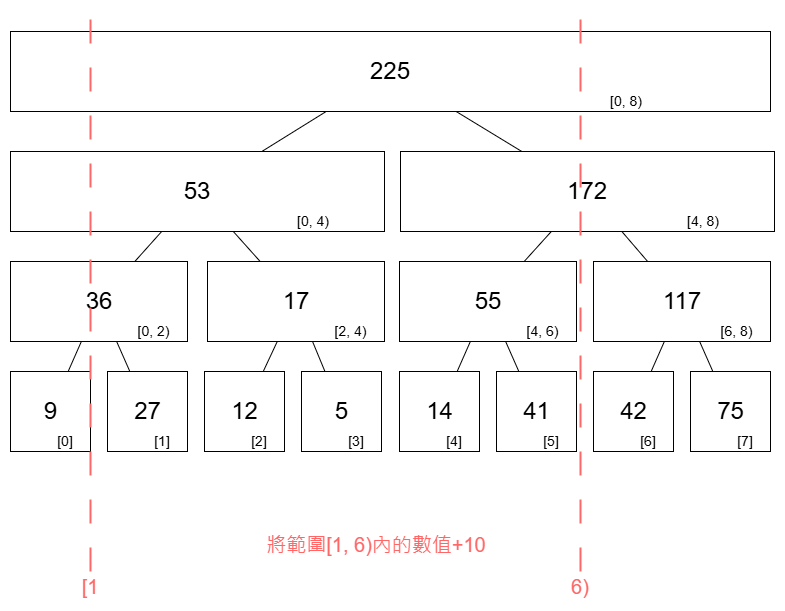

The diagram above was exported from draw.io. Its source (the exported page's mxGraphModel, read from the mxfile embedded in the PNG):
<mxGraphModel dx="1428" dy="743" grid="1" gridSize="10" guides="1" tooltips="1" connect="1" arrows="1" fold="1" page="1" pageScale="1" pageWidth="827" pageHeight="1169" math="0" shadow="0">
  <root>
    <mxCell id="6aDjS3TKT9FoqfZR6L2B-0" />
    <mxCell id="6aDjS3TKT9FoqfZR6L2B-1" parent="6aDjS3TKT9FoqfZR6L2B-0" />
    <mxCell id="6aDjS3TKT9FoqfZR6L2B-2" value="" style="group" vertex="1" connectable="0" parent="6aDjS3TKT9FoqfZR6L2B-1">
      <mxGeometry x="40" y="400" width="80" height="80" as="geometry" />
    </mxCell>
    <mxCell id="6aDjS3TKT9FoqfZR6L2B-3" value="" style="rounded=0;whiteSpace=wrap;html=1;" vertex="1" parent="6aDjS3TKT9FoqfZR6L2B-2">
      <mxGeometry width="80" height="80" as="geometry" />
    </mxCell>
    <mxCell id="6aDjS3TKT9FoqfZR6L2B-4" value="&lt;font style=&quot;font-size: 24px;&quot;&gt;9&lt;/font&gt;" style="text;html=1;align=center;verticalAlign=middle;whiteSpace=wrap;rounded=0;" vertex="1" parent="6aDjS3TKT9FoqfZR6L2B-2">
      <mxGeometry x="17.5" y="25" width="45" height="30" as="geometry" />
    </mxCell>
    <mxCell id="6aDjS3TKT9FoqfZR6L2B-5" value="&lt;font style=&quot;font-size: 14px;&quot;&gt;[0]&lt;/font&gt;" style="text;html=1;align=center;verticalAlign=middle;whiteSpace=wrap;rounded=0;" vertex="1" parent="6aDjS3TKT9FoqfZR6L2B-2">
      <mxGeometry x="30" y="60" width="50" height="20" as="geometry" />
    </mxCell>
    <mxCell id="6aDjS3TKT9FoqfZR6L2B-6" value="" style="group" vertex="1" connectable="0" parent="6aDjS3TKT9FoqfZR6L2B-1">
      <mxGeometry x="137" y="400" width="80" height="80" as="geometry" />
    </mxCell>
    <mxCell id="6aDjS3TKT9FoqfZR6L2B-7" value="" style="rounded=0;whiteSpace=wrap;html=1;" vertex="1" parent="6aDjS3TKT9FoqfZR6L2B-6">
      <mxGeometry width="80" height="80" as="geometry" />
    </mxCell>
    <mxCell id="6aDjS3TKT9FoqfZR6L2B-8" value="&lt;font style=&quot;font-size: 24px;&quot;&gt;27&lt;/font&gt;" style="text;html=1;align=center;verticalAlign=middle;whiteSpace=wrap;rounded=0;" vertex="1" parent="6aDjS3TKT9FoqfZR6L2B-6">
      <mxGeometry x="17.5" y="25" width="45" height="30" as="geometry" />
    </mxCell>
    <mxCell id="6aDjS3TKT9FoqfZR6L2B-9" value="&lt;font style=&quot;font-size: 14px;&quot;&gt;[1]&lt;/font&gt;" style="text;html=1;align=center;verticalAlign=middle;whiteSpace=wrap;rounded=0;" vertex="1" parent="6aDjS3TKT9FoqfZR6L2B-6">
      <mxGeometry x="30" y="60" width="50" height="20" as="geometry" />
    </mxCell>
    <mxCell id="6aDjS3TKT9FoqfZR6L2B-10" value="" style="group" vertex="1" connectable="0" parent="6aDjS3TKT9FoqfZR6L2B-1">
      <mxGeometry x="234" y="400" width="80" height="80" as="geometry" />
    </mxCell>
    <mxCell id="6aDjS3TKT9FoqfZR6L2B-11" value="" style="rounded=0;whiteSpace=wrap;html=1;" vertex="1" parent="6aDjS3TKT9FoqfZR6L2B-10">
      <mxGeometry width="80" height="80" as="geometry" />
    </mxCell>
    <mxCell id="6aDjS3TKT9FoqfZR6L2B-12" value="&lt;font style=&quot;font-size: 24px;&quot;&gt;12&lt;/font&gt;" style="text;html=1;align=center;verticalAlign=middle;whiteSpace=wrap;rounded=0;" vertex="1" parent="6aDjS3TKT9FoqfZR6L2B-10">
      <mxGeometry x="17.5" y="25" width="45" height="30" as="geometry" />
    </mxCell>
    <mxCell id="6aDjS3TKT9FoqfZR6L2B-13" value="&lt;font style=&quot;font-size: 14px;&quot;&gt;[2]&lt;/font&gt;" style="text;html=1;align=center;verticalAlign=middle;whiteSpace=wrap;rounded=0;" vertex="1" parent="6aDjS3TKT9FoqfZR6L2B-10">
      <mxGeometry x="30" y="60" width="50" height="20" as="geometry" />
    </mxCell>
    <mxCell id="6aDjS3TKT9FoqfZR6L2B-14" value="" style="group" vertex="1" connectable="0" parent="6aDjS3TKT9FoqfZR6L2B-1">
      <mxGeometry x="331" y="400" width="80" height="80" as="geometry" />
    </mxCell>
    <mxCell id="6aDjS3TKT9FoqfZR6L2B-15" value="" style="rounded=0;whiteSpace=wrap;html=1;" vertex="1" parent="6aDjS3TKT9FoqfZR6L2B-14">
      <mxGeometry width="80" height="80" as="geometry" />
    </mxCell>
    <mxCell id="6aDjS3TKT9FoqfZR6L2B-16" value="&lt;font style=&quot;font-size: 24px;&quot;&gt;5&lt;/font&gt;" style="text;html=1;align=center;verticalAlign=middle;whiteSpace=wrap;rounded=0;" vertex="1" parent="6aDjS3TKT9FoqfZR6L2B-14">
      <mxGeometry x="17.5" y="25" width="45" height="30" as="geometry" />
    </mxCell>
    <mxCell id="6aDjS3TKT9FoqfZR6L2B-17" value="&lt;font style=&quot;font-size: 14px;&quot;&gt;[3]&lt;/font&gt;" style="text;html=1;align=center;verticalAlign=middle;whiteSpace=wrap;rounded=0;" vertex="1" parent="6aDjS3TKT9FoqfZR6L2B-14">
      <mxGeometry x="30" y="60" width="50" height="20" as="geometry" />
    </mxCell>
    <mxCell id="6aDjS3TKT9FoqfZR6L2B-18" value="" style="group" vertex="1" connectable="0" parent="6aDjS3TKT9FoqfZR6L2B-1">
      <mxGeometry x="429" y="400" width="80" height="80" as="geometry" />
    </mxCell>
    <mxCell id="6aDjS3TKT9FoqfZR6L2B-19" value="" style="rounded=0;whiteSpace=wrap;html=1;" vertex="1" parent="6aDjS3TKT9FoqfZR6L2B-18">
      <mxGeometry width="80" height="80" as="geometry" />
    </mxCell>
    <mxCell id="6aDjS3TKT9FoqfZR6L2B-20" value="&lt;span style=&quot;font-size: 24px;&quot;&gt;14&lt;/span&gt;" style="text;html=1;align=center;verticalAlign=middle;whiteSpace=wrap;rounded=0;" vertex="1" parent="6aDjS3TKT9FoqfZR6L2B-18">
      <mxGeometry x="17.5" y="25" width="45" height="30" as="geometry" />
    </mxCell>
    <mxCell id="6aDjS3TKT9FoqfZR6L2B-21" value="&lt;font style=&quot;font-size: 14px;&quot;&gt;[4]&lt;/font&gt;" style="text;html=1;align=center;verticalAlign=middle;whiteSpace=wrap;rounded=0;" vertex="1" parent="6aDjS3TKT9FoqfZR6L2B-18">
      <mxGeometry x="30" y="60" width="50" height="20" as="geometry" />
    </mxCell>
    <mxCell id="6aDjS3TKT9FoqfZR6L2B-22" value="" style="group" vertex="1" connectable="0" parent="6aDjS3TKT9FoqfZR6L2B-1">
      <mxGeometry x="526" y="400" width="80" height="80" as="geometry" />
    </mxCell>
    <mxCell id="6aDjS3TKT9FoqfZR6L2B-23" value="" style="rounded=0;whiteSpace=wrap;html=1;" vertex="1" parent="6aDjS3TKT9FoqfZR6L2B-22">
      <mxGeometry width="80" height="80" as="geometry" />
    </mxCell>
    <mxCell id="6aDjS3TKT9FoqfZR6L2B-24" value="&lt;font style=&quot;font-size: 24px;&quot;&gt;41&lt;/font&gt;" style="text;html=1;align=center;verticalAlign=middle;whiteSpace=wrap;rounded=0;" vertex="1" parent="6aDjS3TKT9FoqfZR6L2B-22">
      <mxGeometry x="17.5" y="25" width="45" height="30" as="geometry" />
    </mxCell>
    <mxCell id="6aDjS3TKT9FoqfZR6L2B-25" value="&lt;font style=&quot;font-size: 14px;&quot;&gt;[5]&lt;/font&gt;" style="text;html=1;align=center;verticalAlign=middle;whiteSpace=wrap;rounded=0;" vertex="1" parent="6aDjS3TKT9FoqfZR6L2B-22">
      <mxGeometry x="30" y="60" width="50" height="20" as="geometry" />
    </mxCell>
    <mxCell id="6aDjS3TKT9FoqfZR6L2B-26" value="" style="group" vertex="1" connectable="0" parent="6aDjS3TKT9FoqfZR6L2B-1">
      <mxGeometry x="623" y="400" width="80" height="80" as="geometry" />
    </mxCell>
    <mxCell id="6aDjS3TKT9FoqfZR6L2B-27" value="" style="rounded=0;whiteSpace=wrap;html=1;" vertex="1" parent="6aDjS3TKT9FoqfZR6L2B-26">
      <mxGeometry width="80" height="80" as="geometry" />
    </mxCell>
    <mxCell id="6aDjS3TKT9FoqfZR6L2B-28" value="&lt;span style=&quot;font-size: 24px;&quot;&gt;42&lt;/span&gt;" style="text;html=1;align=center;verticalAlign=middle;whiteSpace=wrap;rounded=0;" vertex="1" parent="6aDjS3TKT9FoqfZR6L2B-26">
      <mxGeometry x="17.5" y="25" width="45" height="30" as="geometry" />
    </mxCell>
    <mxCell id="6aDjS3TKT9FoqfZR6L2B-29" value="&lt;font style=&quot;font-size: 14px;&quot;&gt;[6]&lt;/font&gt;" style="text;html=1;align=center;verticalAlign=middle;whiteSpace=wrap;rounded=0;" vertex="1" parent="6aDjS3TKT9FoqfZR6L2B-26">
      <mxGeometry x="30" y="60" width="50" height="20" as="geometry" />
    </mxCell>
    <mxCell id="6aDjS3TKT9FoqfZR6L2B-30" value="" style="group" vertex="1" connectable="0" parent="6aDjS3TKT9FoqfZR6L2B-1">
      <mxGeometry x="720" y="400" width="80" height="80" as="geometry" />
    </mxCell>
    <mxCell id="6aDjS3TKT9FoqfZR6L2B-31" value="" style="rounded=0;whiteSpace=wrap;html=1;" vertex="1" parent="6aDjS3TKT9FoqfZR6L2B-30">
      <mxGeometry width="80" height="80" as="geometry" />
    </mxCell>
    <mxCell id="6aDjS3TKT9FoqfZR6L2B-32" value="&lt;font style=&quot;font-size: 24px;&quot;&gt;75&lt;/font&gt;" style="text;html=1;align=center;verticalAlign=middle;whiteSpace=wrap;rounded=0;" vertex="1" parent="6aDjS3TKT9FoqfZR6L2B-30">
      <mxGeometry x="17.5" y="25" width="45" height="30" as="geometry" />
    </mxCell>
    <mxCell id="6aDjS3TKT9FoqfZR6L2B-33" value="&lt;font style=&quot;font-size: 14px;&quot;&gt;[7]&lt;/font&gt;" style="text;html=1;align=center;verticalAlign=middle;whiteSpace=wrap;rounded=0;" vertex="1" parent="6aDjS3TKT9FoqfZR6L2B-30">
      <mxGeometry x="30" y="60" width="50" height="20" as="geometry" />
    </mxCell>
    <mxCell id="6aDjS3TKT9FoqfZR6L2B-34" value="" style="group" vertex="1" connectable="0" parent="6aDjS3TKT9FoqfZR6L2B-1">
      <mxGeometry x="40" y="290" width="177" height="80" as="geometry" />
    </mxCell>
    <mxCell id="6aDjS3TKT9FoqfZR6L2B-35" value="" style="rounded=0;whiteSpace=wrap;html=1;" vertex="1" parent="6aDjS3TKT9FoqfZR6L2B-34">
      <mxGeometry width="177" height="80" as="geometry" />
    </mxCell>
    <mxCell id="6aDjS3TKT9FoqfZR6L2B-36" value="&lt;font style=&quot;font-size: 24px;&quot;&gt;36&lt;/font&gt;" style="text;html=1;align=center;verticalAlign=middle;whiteSpace=wrap;rounded=0;" vertex="1" parent="6aDjS3TKT9FoqfZR6L2B-34">
      <mxGeometry x="38.71875" y="25" width="99.56250000000001" height="30" as="geometry" />
    </mxCell>
    <mxCell id="6aDjS3TKT9FoqfZR6L2B-37" value="&lt;font style=&quot;font-size: 14px;&quot;&gt;[0, 2)&lt;/font&gt;" style="text;html=1;align=center;verticalAlign=middle;whiteSpace=wrap;rounded=0;" vertex="1" parent="6aDjS3TKT9FoqfZR6L2B-34">
      <mxGeometry x="110" y="60" width="67" height="20" as="geometry" />
    </mxCell>
    <mxCell id="6aDjS3TKT9FoqfZR6L2B-38" value="" style="group" vertex="1" connectable="0" parent="6aDjS3TKT9FoqfZR6L2B-1">
      <mxGeometry x="237" y="290" width="177" height="80" as="geometry" />
    </mxCell>
    <mxCell id="6aDjS3TKT9FoqfZR6L2B-39" value="" style="rounded=0;whiteSpace=wrap;html=1;" vertex="1" parent="6aDjS3TKT9FoqfZR6L2B-38">
      <mxGeometry width="177" height="80" as="geometry" />
    </mxCell>
    <mxCell id="6aDjS3TKT9FoqfZR6L2B-40" value="&lt;font style=&quot;font-size: 24px;&quot;&gt;17&lt;/font&gt;" style="text;html=1;align=center;verticalAlign=middle;whiteSpace=wrap;rounded=0;" vertex="1" parent="6aDjS3TKT9FoqfZR6L2B-38">
      <mxGeometry x="38.71875" y="25" width="99.56250000000001" height="30" as="geometry" />
    </mxCell>
    <mxCell id="6aDjS3TKT9FoqfZR6L2B-41" value="&lt;font style=&quot;font-size: 14px;&quot;&gt;[2, 4)&lt;/font&gt;" style="text;html=1;align=center;verticalAlign=middle;whiteSpace=wrap;rounded=0;" vertex="1" parent="6aDjS3TKT9FoqfZR6L2B-38">
      <mxGeometry x="110" y="60" width="67" height="20" as="geometry" />
    </mxCell>
    <mxCell id="6aDjS3TKT9FoqfZR6L2B-42" value="" style="group" vertex="1" connectable="0" parent="6aDjS3TKT9FoqfZR6L2B-1">
      <mxGeometry x="429" y="290" width="177" height="80" as="geometry" />
    </mxCell>
    <mxCell id="6aDjS3TKT9FoqfZR6L2B-43" value="" style="rounded=0;whiteSpace=wrap;html=1;" vertex="1" parent="6aDjS3TKT9FoqfZR6L2B-42">
      <mxGeometry width="177" height="80" as="geometry" />
    </mxCell>
    <mxCell id="6aDjS3TKT9FoqfZR6L2B-44" value="&lt;font style=&quot;font-size: 24px;&quot;&gt;55&lt;/font&gt;" style="text;html=1;align=center;verticalAlign=middle;whiteSpace=wrap;rounded=0;" vertex="1" parent="6aDjS3TKT9FoqfZR6L2B-42">
      <mxGeometry x="38.71875" y="25" width="99.56250000000001" height="30" as="geometry" />
    </mxCell>
    <mxCell id="6aDjS3TKT9FoqfZR6L2B-45" value="&lt;font style=&quot;font-size: 14px;&quot;&gt;[4, 6)&lt;/font&gt;" style="text;html=1;align=center;verticalAlign=middle;whiteSpace=wrap;rounded=0;" vertex="1" parent="6aDjS3TKT9FoqfZR6L2B-42">
      <mxGeometry x="110" y="60" width="67" height="20" as="geometry" />
    </mxCell>
    <mxCell id="6aDjS3TKT9FoqfZR6L2B-46" value="" style="group" vertex="1" connectable="0" parent="6aDjS3TKT9FoqfZR6L2B-1">
      <mxGeometry x="623" y="290" width="177" height="80" as="geometry" />
    </mxCell>
    <mxCell id="6aDjS3TKT9FoqfZR6L2B-47" value="" style="rounded=0;whiteSpace=wrap;html=1;" vertex="1" parent="6aDjS3TKT9FoqfZR6L2B-46">
      <mxGeometry width="177" height="80" as="geometry" />
    </mxCell>
    <mxCell id="6aDjS3TKT9FoqfZR6L2B-48" value="&lt;font style=&quot;font-size: 24px;&quot;&gt;117&lt;/font&gt;" style="text;html=1;align=center;verticalAlign=middle;whiteSpace=wrap;rounded=0;" vertex="1" parent="6aDjS3TKT9FoqfZR6L2B-46">
      <mxGeometry x="38.71875" y="25" width="99.56250000000001" height="30" as="geometry" />
    </mxCell>
    <mxCell id="6aDjS3TKT9FoqfZR6L2B-49" value="&lt;font style=&quot;font-size: 14px;&quot;&gt;[6, 8)&lt;/font&gt;" style="text;html=1;align=center;verticalAlign=middle;whiteSpace=wrap;rounded=0;" vertex="1" parent="6aDjS3TKT9FoqfZR6L2B-46">
      <mxGeometry x="110" y="60" width="67" height="20" as="geometry" />
    </mxCell>
    <mxCell id="6aDjS3TKT9FoqfZR6L2B-50" value="" style="group" vertex="1" connectable="0" parent="6aDjS3TKT9FoqfZR6L2B-1">
      <mxGeometry x="40" y="180" width="374" height="80" as="geometry" />
    </mxCell>
    <mxCell id="6aDjS3TKT9FoqfZR6L2B-51" value="" style="rounded=0;whiteSpace=wrap;html=1;" vertex="1" parent="6aDjS3TKT9FoqfZR6L2B-50">
      <mxGeometry width="374.00000000000006" height="80" as="geometry" />
    </mxCell>
    <mxCell id="6aDjS3TKT9FoqfZR6L2B-52" value="&lt;span style=&quot;font-size: 24px;&quot;&gt;53&lt;/span&gt;" style="text;html=1;align=center;verticalAlign=middle;whiteSpace=wrap;rounded=0;" vertex="1" parent="6aDjS3TKT9FoqfZR6L2B-50">
      <mxGeometry x="81.8125" y="25" width="210.37500000000006" height="30" as="geometry" />
    </mxCell>
    <mxCell id="6aDjS3TKT9FoqfZR6L2B-53" value="&lt;font style=&quot;font-size: 14px;&quot;&gt;[0, 4)&lt;/font&gt;" style="text;html=1;align=center;verticalAlign=middle;whiteSpace=wrap;rounded=0;" vertex="1" parent="6aDjS3TKT9FoqfZR6L2B-50">
      <mxGeometry x="232.42937853107344" y="60" width="141.57062146892656" height="20" as="geometry" />
    </mxCell>
    <mxCell id="6aDjS3TKT9FoqfZR6L2B-54" value="" style="group" vertex="1" connectable="0" parent="6aDjS3TKT9FoqfZR6L2B-1">
      <mxGeometry x="430" y="180" width="374" height="80" as="geometry" />
    </mxCell>
    <mxCell id="6aDjS3TKT9FoqfZR6L2B-55" value="" style="rounded=0;whiteSpace=wrap;html=1;" vertex="1" parent="6aDjS3TKT9FoqfZR6L2B-54">
      <mxGeometry width="374.00000000000006" height="80" as="geometry" />
    </mxCell>
    <mxCell id="6aDjS3TKT9FoqfZR6L2B-56" value="&lt;span style=&quot;font-size: 24px;&quot;&gt;172&lt;/span&gt;" style="text;html=1;align=center;verticalAlign=middle;whiteSpace=wrap;rounded=0;" vertex="1" parent="6aDjS3TKT9FoqfZR6L2B-54">
      <mxGeometry x="81.8125" y="25" width="210.37500000000006" height="30" as="geometry" />
    </mxCell>
    <mxCell id="6aDjS3TKT9FoqfZR6L2B-57" value="&lt;font style=&quot;font-size: 14px;&quot;&gt;[4, 8)&lt;/font&gt;" style="text;html=1;align=center;verticalAlign=middle;whiteSpace=wrap;rounded=0;" vertex="1" parent="6aDjS3TKT9FoqfZR6L2B-54">
      <mxGeometry x="232.42937853107344" y="60" width="141.57062146892656" height="20" as="geometry" />
    </mxCell>
    <mxCell id="6aDjS3TKT9FoqfZR6L2B-58" value="" style="group" vertex="1" connectable="0" parent="6aDjS3TKT9FoqfZR6L2B-1">
      <mxGeometry x="40" y="60" width="760" height="80" as="geometry" />
    </mxCell>
    <mxCell id="6aDjS3TKT9FoqfZR6L2B-59" value="" style="rounded=0;whiteSpace=wrap;html=1;" vertex="1" parent="6aDjS3TKT9FoqfZR6L2B-58">
      <mxGeometry width="760.0000000000001" height="80" as="geometry" />
    </mxCell>
    <mxCell id="6aDjS3TKT9FoqfZR6L2B-60" value="&lt;span style=&quot;font-size: 24px;&quot;&gt;225&lt;/span&gt;" style="text;html=1;align=center;verticalAlign=middle;whiteSpace=wrap;rounded=0;" vertex="1" parent="6aDjS3TKT9FoqfZR6L2B-58">
      <mxGeometry x="166.25" y="25" width="427.50000000000017" height="30" as="geometry" />
    </mxCell>
    <mxCell id="6aDjS3TKT9FoqfZR6L2B-61" value="&lt;font style=&quot;font-size: 14px;&quot;&gt;[0, 8)&lt;/font&gt;" style="text;html=1;align=center;verticalAlign=middle;whiteSpace=wrap;rounded=0;" vertex="1" parent="6aDjS3TKT9FoqfZR6L2B-58">
      <mxGeometry x="472.316384180791" y="60" width="287.6836158192091" height="20" as="geometry" />
    </mxCell>
    <mxCell id="6aDjS3TKT9FoqfZR6L2B-62" value="" style="endArrow=none;html=1;rounded=0;" edge="1" parent="6aDjS3TKT9FoqfZR6L2B-1" source="6aDjS3TKT9FoqfZR6L2B-59" target="6aDjS3TKT9FoqfZR6L2B-55">
      <mxGeometry width="50" height="50" relative="1" as="geometry">
        <mxPoint x="479.99727272727273" y="140" as="sourcePoint" />
        <mxPoint x="621.27" y="70" as="targetPoint" />
      </mxGeometry>
    </mxCell>
    <mxCell id="6aDjS3TKT9FoqfZR6L2B-63" value="" style="endArrow=none;html=1;rounded=0;" edge="1" parent="6aDjS3TKT9FoqfZR6L2B-1" source="6aDjS3TKT9FoqfZR6L2B-59" target="6aDjS3TKT9FoqfZR6L2B-51">
      <mxGeometry width="50" height="50" relative="1" as="geometry">
        <mxPoint x="496" y="150" as="sourcePoint" />
        <mxPoint x="561" y="190" as="targetPoint" />
      </mxGeometry>
    </mxCell>
    <mxCell id="6aDjS3TKT9FoqfZR6L2B-64" value="" style="endArrow=none;html=1;rounded=0;" edge="1" parent="6aDjS3TKT9FoqfZR6L2B-1" source="6aDjS3TKT9FoqfZR6L2B-35" target="6aDjS3TKT9FoqfZR6L2B-3">
      <mxGeometry width="50" height="50" relative="1" as="geometry">
        <mxPoint x="366" y="150" as="sourcePoint" />
        <mxPoint x="301" y="190" as="targetPoint" />
      </mxGeometry>
    </mxCell>
    <mxCell id="6aDjS3TKT9FoqfZR6L2B-65" value="" style="endArrow=none;html=1;rounded=0;" edge="1" parent="6aDjS3TKT9FoqfZR6L2B-1" source="6aDjS3TKT9FoqfZR6L2B-35" target="6aDjS3TKT9FoqfZR6L2B-7">
      <mxGeometry width="50" height="50" relative="1" as="geometry">
        <mxPoint x="121" y="380" as="sourcePoint" />
        <mxPoint x="108" y="410" as="targetPoint" />
      </mxGeometry>
    </mxCell>
    <mxCell id="6aDjS3TKT9FoqfZR6L2B-66" value="" style="endArrow=none;html=1;rounded=0;" edge="1" parent="6aDjS3TKT9FoqfZR6L2B-1" source="6aDjS3TKT9FoqfZR6L2B-39" target="6aDjS3TKT9FoqfZR6L2B-11">
      <mxGeometry width="50" height="50" relative="1" as="geometry">
        <mxPoint x="156" y="380" as="sourcePoint" />
        <mxPoint x="169" y="410" as="targetPoint" />
      </mxGeometry>
    </mxCell>
    <mxCell id="6aDjS3TKT9FoqfZR6L2B-67" value="" style="endArrow=none;html=1;rounded=0;" edge="1" parent="6aDjS3TKT9FoqfZR6L2B-1" source="6aDjS3TKT9FoqfZR6L2B-39" target="6aDjS3TKT9FoqfZR6L2B-15">
      <mxGeometry width="50" height="50" relative="1" as="geometry">
        <mxPoint x="317" y="380" as="sourcePoint" />
        <mxPoint x="303" y="410" as="targetPoint" />
      </mxGeometry>
    </mxCell>
    <mxCell id="6aDjS3TKT9FoqfZR6L2B-68" value="" style="endArrow=none;html=1;rounded=0;" edge="1" parent="6aDjS3TKT9FoqfZR6L2B-1" source="6aDjS3TKT9FoqfZR6L2B-43" target="6aDjS3TKT9FoqfZR6L2B-19">
      <mxGeometry width="50" height="50" relative="1" as="geometry">
        <mxPoint x="352" y="380" as="sourcePoint" />
        <mxPoint x="364" y="410" as="targetPoint" />
      </mxGeometry>
    </mxCell>
    <mxCell id="6aDjS3TKT9FoqfZR6L2B-69" value="" style="endArrow=none;html=1;rounded=0;" edge="1" parent="6aDjS3TKT9FoqfZR6L2B-1" source="6aDjS3TKT9FoqfZR6L2B-43" target="6aDjS3TKT9FoqfZR6L2B-23">
      <mxGeometry width="50" height="50" relative="1" as="geometry">
        <mxPoint x="510" y="380" as="sourcePoint" />
        <mxPoint x="497" y="410" as="targetPoint" />
      </mxGeometry>
    </mxCell>
    <mxCell id="6aDjS3TKT9FoqfZR6L2B-70" value="" style="endArrow=none;html=1;rounded=0;" edge="1" parent="6aDjS3TKT9FoqfZR6L2B-1" source="6aDjS3TKT9FoqfZR6L2B-47" target="6aDjS3TKT9FoqfZR6L2B-27">
      <mxGeometry width="50" height="50" relative="1" as="geometry">
        <mxPoint x="545" y="380" as="sourcePoint" />
        <mxPoint x="558" y="410" as="targetPoint" />
      </mxGeometry>
    </mxCell>
    <mxCell id="6aDjS3TKT9FoqfZR6L2B-71" value="" style="endArrow=none;html=1;rounded=0;" edge="1" parent="6aDjS3TKT9FoqfZR6L2B-1" source="6aDjS3TKT9FoqfZR6L2B-47" target="6aDjS3TKT9FoqfZR6L2B-31">
      <mxGeometry width="50" height="50" relative="1" as="geometry">
        <mxPoint x="704" y="380" as="sourcePoint" />
        <mxPoint x="691" y="410" as="targetPoint" />
      </mxGeometry>
    </mxCell>
    <mxCell id="6aDjS3TKT9FoqfZR6L2B-72" value="" style="endArrow=none;html=1;rounded=0;" edge="1" parent="6aDjS3TKT9FoqfZR6L2B-1" source="6aDjS3TKT9FoqfZR6L2B-55" target="6aDjS3TKT9FoqfZR6L2B-47">
      <mxGeometry width="50" height="50" relative="1" as="geometry">
        <mxPoint x="739" y="380" as="sourcePoint" />
        <mxPoint x="752" y="410" as="targetPoint" />
      </mxGeometry>
    </mxCell>
    <mxCell id="6aDjS3TKT9FoqfZR6L2B-73" value="" style="endArrow=none;html=1;rounded=0;" edge="1" parent="6aDjS3TKT9FoqfZR6L2B-1" source="6aDjS3TKT9FoqfZR6L2B-55" target="6aDjS3TKT9FoqfZR6L2B-43">
      <mxGeometry width="50" height="50" relative="1" as="geometry">
        <mxPoint x="661" y="270" as="sourcePoint" />
        <mxPoint x="687" y="300" as="targetPoint" />
      </mxGeometry>
    </mxCell>
    <mxCell id="6aDjS3TKT9FoqfZR6L2B-74" value="" style="endArrow=none;html=1;rounded=0;" edge="1" parent="6aDjS3TKT9FoqfZR6L2B-1" source="6aDjS3TKT9FoqfZR6L2B-51" target="6aDjS3TKT9FoqfZR6L2B-39">
      <mxGeometry width="50" height="50" relative="1" as="geometry">
        <mxPoint x="591" y="270" as="sourcePoint" />
        <mxPoint x="564" y="300" as="targetPoint" />
      </mxGeometry>
    </mxCell>
    <mxCell id="6aDjS3TKT9FoqfZR6L2B-75" value="" style="endArrow=none;html=1;rounded=0;" edge="1" parent="6aDjS3TKT9FoqfZR6L2B-1" source="6aDjS3TKT9FoqfZR6L2B-51" target="6aDjS3TKT9FoqfZR6L2B-35">
      <mxGeometry width="50" height="50" relative="1" as="geometry">
        <mxPoint x="273" y="270" as="sourcePoint" />
        <mxPoint x="300" y="300" as="targetPoint" />
      </mxGeometry>
    </mxCell>
    <mxCell id="2X4QURaDgzvS7ZBMP8cU-0" value="" style="endArrow=none;dashed=1;html=1;dashPattern=12 12;strokeWidth=2;rounded=0;strokeColor=#FF6666;" edge="1" parent="6aDjS3TKT9FoqfZR6L2B-1">
      <mxGeometry width="50" height="50" relative="1" as="geometry">
        <mxPoint x="120" y="600" as="sourcePoint" />
        <mxPoint x="120" y="40" as="targetPoint" />
      </mxGeometry>
    </mxCell>
    <mxCell id="2X4QURaDgzvS7ZBMP8cU-1" value="" style="endArrow=none;dashed=1;html=1;dashPattern=12 12;strokeWidth=2;rounded=0;strokeColor=#FF6666;" edge="1" parent="6aDjS3TKT9FoqfZR6L2B-1">
      <mxGeometry width="50" height="50" relative="1" as="geometry">
        <mxPoint x="610" y="600" as="sourcePoint" />
        <mxPoint x="610" y="40" as="targetPoint" />
      </mxGeometry>
    </mxCell>
    <mxCell id="2X4QURaDgzvS7ZBMP8cU-2" value="&lt;font style=&quot;font-size: 20px; color: rgb(255, 102, 102);&quot;&gt;將範圍[1, 6)內的數值+10&lt;/font&gt;" style="text;html=1;align=center;verticalAlign=middle;whiteSpace=wrap;rounded=0;" vertex="1" parent="6aDjS3TKT9FoqfZR6L2B-1">
      <mxGeometry x="286" y="560" width="240" height="25" as="geometry" />
    </mxCell>
    <mxCell id="MALkOrBtnXrnPUS6yWgd-0" value="&lt;span style=&quot;color: rgb(255, 102, 102); font-size: 20px;&quot;&gt;[1&lt;/span&gt;" style="text;html=1;align=center;verticalAlign=middle;whiteSpace=wrap;rounded=0;" vertex="1" parent="6aDjS3TKT9FoqfZR6L2B-1">
      <mxGeometry x="90" y="600" width="60" height="30" as="geometry" />
    </mxCell>
    <mxCell id="MALkOrBtnXrnPUS6yWgd-1" value="&lt;span style=&quot;color: rgb(255, 102, 102); font-size: 20px;&quot;&gt;6)&lt;/span&gt;" style="text;html=1;align=center;verticalAlign=middle;whiteSpace=wrap;rounded=0;" vertex="1" parent="6aDjS3TKT9FoqfZR6L2B-1">
      <mxGeometry x="580" y="600" width="60" height="30" as="geometry" />
    </mxCell>
  </root>
</mxGraphModel>